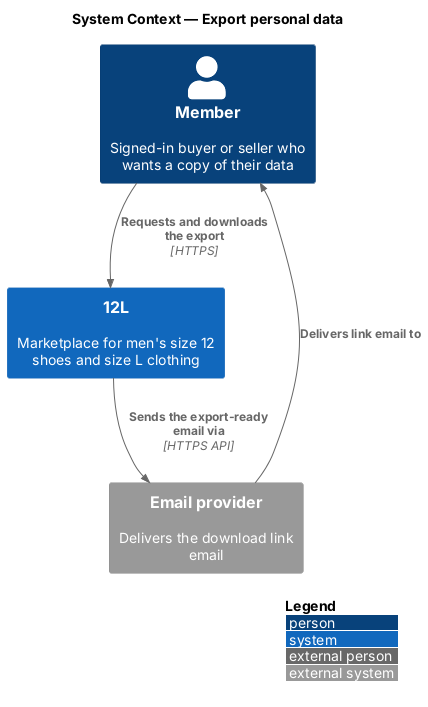

The diagram above was rendered by PlantUML. Its source (embedded in the PNG):
@startuml
!include <C4/C4_Context>
LAYOUT_WITH_LEGEND()
title System Context — Export personal data

Person(member, "Member", "Signed-in buyer or seller who wants a copy of their data")
System(twelvel, "12L", "Marketplace for men's size 12 shoes and size L clothing")
System_Ext(email, "Email provider", "Delivers the download link email")

Rel(member, twelvel, "Requests and downloads the export", "HTTPS")
Rel(twelvel, email, "Sends the export-ready email via", "HTTPS API")
Rel(email, member, "Delivers link email to")
@enduml